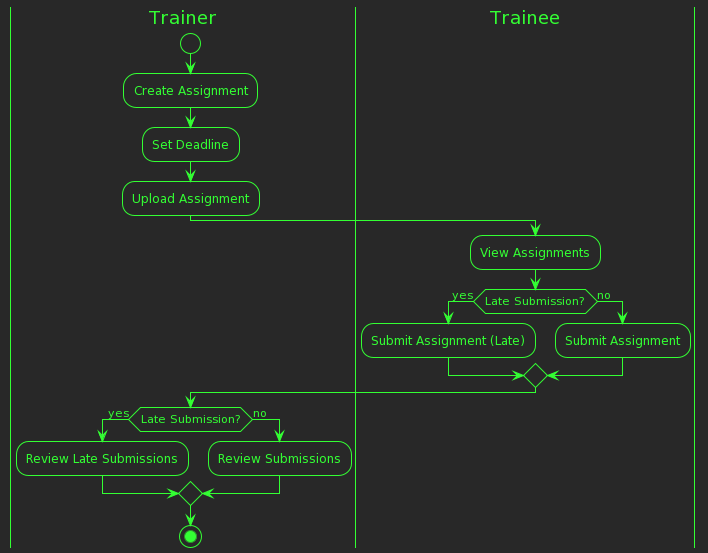

The diagram above was rendered by PlantUML. Its source (embedded in the PNG):
@startuml
!theme crt-green

|Trainer|
start
:Create Assignment;
:Set Deadline;
:Upload Assignment;
|Trainee|
:View Assignments;

|Trainee|
if (Late Submission?) then (yes)
  :Submit Assignment (Late);
else (no)
  :Submit Assignment;
endif
|Trainer|
if (Late Submission?) then (yes)
  :Review Late Submissions;
else (no)
  :Review Submissions;
endif
stop
@enduml